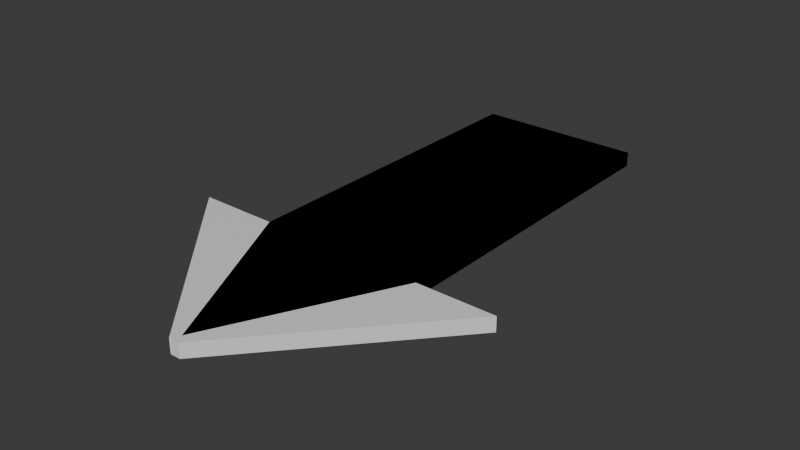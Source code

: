 # Source: Arrow.blend  (saved by Blender 4.2.66; exported with 4.5.12 LTS)
import bpy
from mathutils import Matrix  # noqa: F401  (used for matrix-valued properties, if any)

bpy.ops.wm.read_factory_settings(use_empty=True)
scene = bpy.context.scene
scene.name = 'Scene'

# ---- collections
col_collection = bpy.data.collections.new('Collection'); scene.collection.children.link(col_collection)

# ---- materials (node trees are filled in below, after node groups)
mat_material = bpy.data.materials.new('Material')
mat_material.alpha_threshold = 0.0
mat_material.use_transparent_shadow = False
mat_material.roughness = 0.5
mat_material.line_color = (0.0, 0.0, 0.0, 1.0)

# ---- material node trees
mat_material.use_nodes = True; mat_material.node_tree.nodes.clear()
_N = mat_material.node_tree.nodes; _L = mat_material.node_tree.links
n0 = _N.new('ShaderNodeOutputMaterial'); n0.name = 'Material Output'; n0.location = (300, 300)
n1 = _N.new('ShaderNodeBsdfPrincipled'); n1.name = 'Principled BSDF'; n1.location = (10, 300)
n1.inputs[3].default_value = 1.45
_L.new(n1.outputs[0], n0.inputs[0])
n0.is_active_output = True

# ---- world
world_world = bpy.data.worlds.new('World'); scene.world = world_world
world_world.use_nodes = True; world_world.node_tree.nodes.clear()
_N = world_world.node_tree.nodes; _L = world_world.node_tree.links
n0 = _N.new('ShaderNodeOutputWorld'); n0.name = 'World Output'; n0.location = (300, 300)
n1 = _N.new('ShaderNodeBackground'); n1.name = 'Background'; n1.location = (10, 300)
n1.inputs[0].default_value = (0.05088, 0.05088, 0.05088, 1.0)
_L.new(n1.outputs[0], n0.inputs[0])
n0.is_active_output = True
world_world.color = (0.05088, 0.05088, 0.05088)
world_world.sun_shadow_jitter_overblur = 0.0

# ---- meshes
me_cube = bpy.data.meshes.new('Cube')
me_cube.from_pydata([(0.4915, 0.0, 0.138), (0.4915, 0.0, -0.138), (0.4915, -2.0, 0.138), (0.4915, -2.0, -0.138), (-0.4915, 0.0, 0.138), (-0.4915, 0.0, -0.138), (-0.4915, -2.0, 0.138), (-0.4915, -2.0, -0.138), (-0.008613, -3.05, -0.1415), (-0.008613, -3.05, 0.1344), (0.0201, -3.047, 0.138), (0.0201, -3.047, -0.138), (0.9572, -2.0, 0.138), (0.9572, -2.0, -0.138), (0.02864, -3.052, 0.1397), (0.02864, -3.052, -0.1362)], [], [(0, 4, 6, 2), (7, 3, 11, 8), (7, 6, 4, 5), (5, 1, 3, 7), (1, 0, 2, 3), (5, 4, 0, 1), (6, 7, 8, 9), (13, 12, 14, 15), (3, 2, 12, 13), (11, 3, 13, 15), (10, 9, 8, 11, 15, 14), (2, 6, 9, 10, 14, 12)])
_uv = me_cube.uv_layers.new(name='UVMap')
_uv.uv.foreach_set('vector', [0.625, 0.5, 0.875, 0.5, 0.875, 0.75, 0.625, 0.75, 0.125, 0.75, 0.375, 0.75, 0.375, 0.75, 0.125, 0.75, 0.375, 0.0, 0.625, 0.0, 0.625, 0.25, 0.375, 0.25, 0.125, 0.5, 0.375, 0.5, 0.375, 0.75, 0.125, 0.75, 0.375, 0.5, 0.625, 0.5, 0.625, 0.75, 0.375, 0.75, 0.375, 0.25, 0.625, 0.25, 0.625, 0.5, 0.375, 0.5, 0.625, 0.0, 0.375, 0.0, 0.375, 0.0, 0.625, 0.0, 0.375, 0.75, 0.625, 0.75, 0.625, 0.75, 0.375, 0.75, 0.375, 0.75, 0.625, 0.75, 0.625, 0.75, 0.375, 0.75, 0.375, 0.75, 0.375, 0.75, 0.375, 0.75, 0.375, 0.75, 0.625, 0.75, 0.625, 1.0, 0.375, 1.0, 0.375, 0.75, 0.375, 0.75, 0.625, 0.75, 0.625, 0.75, 0.875, 0.75, 0.875, 0.75, 0.625, 0.75, 0.625, 0.75, 0.625, 0.75])
me_cube.materials.append(mat_material)
me_cube.use_mirror_vertex_groups = False
me_cube.update()

# ---- objects
ob_cube = bpy.data.objects.new('Cube', me_cube)

# ---- transforms, parenting, visibility, modifiers, constraints
ob_cube.location = (0.0, 0.0, 0.0)
ob_cube.scale = (1.0, 1.0, 0.3094)
ob_cube.lock_rotations_4d = False
ob_cube.empty_display_type = 'ARROWS'
ob_cube.lineart.crease_threshold = 0.0
_m = ob_cube.modifiers.new('Mirror', 'MIRROR')

# ---- collection membership
col_collection.objects.link(ob_cube)

# ---- scene / render settings (as saved in the file)
scene.frame_start = 1; scene.frame_end = 250; scene.frame_set(1)
scene.render.engine = 'BLENDER_EEVEE_NEXT'
bpy.context.view_layer.update()

# ---- added for rendering (the .blend has no active camera and no usable light): camera, sun
cam_auto = bpy.data.cameras.new('AutoCamera')
cam_auto.lens = 50.0
cam_auto.sensor_width = 36.0
cam_auto.clip_end = 1000.0
ob_auto_camera = bpy.data.objects.new('AutoCamera', cam_auto)
scene.collection.objects.link(ob_auto_camera)
ob_auto_camera.location = (3.33457, -5.52766, 2.66739)
ob_auto_camera.rotation_euler = (1.09748, -7.21219e-08, 0.694738)
scene.camera = ob_auto_camera
light_auto_sun = bpy.data.lights.new('AutoSun', 'SUN')
light_auto_sun.energy = 3.0
light_auto_sun.angle = 0.0523599
ob_auto_sun = bpy.data.objects.new('AutoSun', light_auto_sun)
scene.collection.objects.link(ob_auto_sun)
ob_auto_sun.rotation_euler = (0.872665, 0.174533, 0.523599)
bpy.context.view_layer.update()
